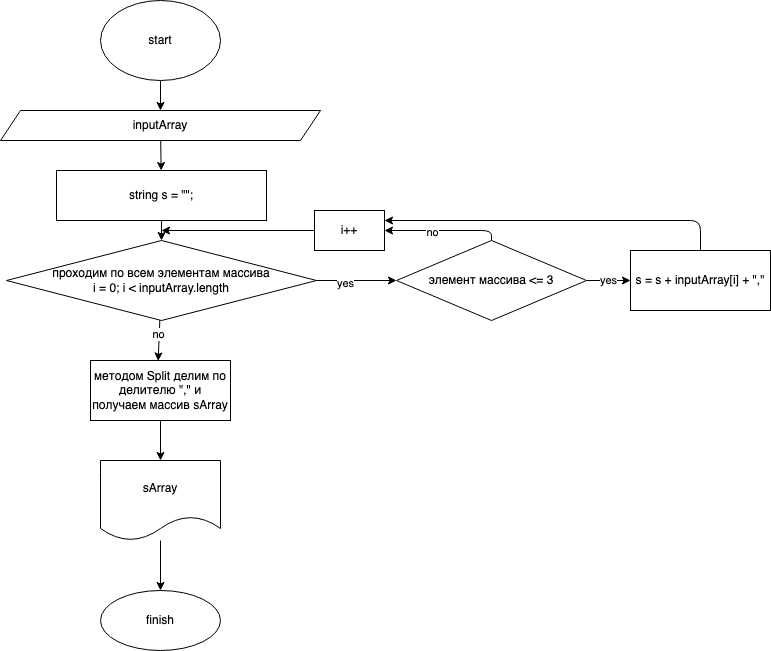

The diagram above was exported from draw.io. Its source (the exported page's mxGraphModel, read from the mxfile embedded in the PNG):
<mxGraphModel dx="1138" dy="404" grid="1" gridSize="10" guides="1" tooltips="1" connect="1" arrows="1" fold="1" page="1" pageScale="1" pageWidth="827" pageHeight="1169" math="0" shadow="0">
  <root>
    <mxCell id="0" />
    <mxCell id="1" parent="0" />
    <mxCell id="4" value="" style="edgeStyle=none;html=1;" edge="1" parent="1" source="2" target="3">
      <mxGeometry relative="1" as="geometry" />
    </mxCell>
    <mxCell id="2" value="start" style="ellipse;whiteSpace=wrap;html=1;" vertex="1" parent="1">
      <mxGeometry x="130" y="10" width="120" height="80" as="geometry" />
    </mxCell>
    <mxCell id="6" value="" style="edgeStyle=none;html=1;" edge="1" parent="1" source="3" target="5">
      <mxGeometry relative="1" as="geometry" />
    </mxCell>
    <mxCell id="3" value="inputArray" style="shape=parallelogram;perimeter=parallelogramPerimeter;whiteSpace=wrap;html=1;fixedSize=1;" vertex="1" parent="1">
      <mxGeometry x="30" y="120" width="320" height="30" as="geometry" />
    </mxCell>
    <mxCell id="8" value="" style="edgeStyle=none;html=1;" edge="1" parent="1" source="5" target="7">
      <mxGeometry relative="1" as="geometry" />
    </mxCell>
    <mxCell id="5" value="string s = &quot;&quot;;" style="whiteSpace=wrap;html=1;" vertex="1" parent="1">
      <mxGeometry x="86" y="180" width="210" height="50" as="geometry" />
    </mxCell>
    <mxCell id="10" value="" style="edgeStyle=none;html=1;" edge="1" parent="1" source="7" target="9">
      <mxGeometry relative="1" as="geometry" />
    </mxCell>
    <mxCell id="11" value="yes" style="edgeLabel;html=1;align=center;verticalAlign=middle;resizable=0;points=[];" vertex="1" connectable="0" parent="10">
      <mxGeometry x="-0.3" y="-2" relative="1" as="geometry">
        <mxPoint as="offset" />
      </mxGeometry>
    </mxCell>
    <mxCell id="22" value="" style="edgeStyle=none;html=1;" edge="1" parent="1" source="7">
      <mxGeometry relative="1" as="geometry">
        <mxPoint x="187.64948453608258" y="370.41237113402065" as="targetPoint" />
      </mxGeometry>
    </mxCell>
    <mxCell id="23" value="no" style="edgeLabel;html=1;align=center;verticalAlign=middle;resizable=0;points=[];" vertex="1" connectable="0" parent="22">
      <mxGeometry x="-0.3" y="-1" relative="1" as="geometry">
        <mxPoint as="offset" />
      </mxGeometry>
    </mxCell>
    <mxCell id="7" value="проходим по всем элементам массива&lt;br&gt;i = 0; i &amp;lt; inputArray.length" style="rhombus;whiteSpace=wrap;html=1;" vertex="1" parent="1">
      <mxGeometry x="36" y="250" width="310" height="80" as="geometry" />
    </mxCell>
    <mxCell id="12" style="edgeStyle=none;html=1;exitX=0.5;exitY=0;exitDx=0;exitDy=0;" edge="1" parent="1" source="9" target="13">
      <mxGeometry relative="1" as="geometry">
        <mxPoint x="190" y="240" as="targetPoint" />
        <Array as="points">
          <mxPoint x="521" y="240" />
        </Array>
      </mxGeometry>
    </mxCell>
    <mxCell id="15" value="no" style="edgeLabel;html=1;align=center;verticalAlign=middle;resizable=0;points=[];" vertex="1" connectable="0" parent="12">
      <mxGeometry x="0.1966" y="1" relative="1" as="geometry">
        <mxPoint as="offset" />
      </mxGeometry>
    </mxCell>
    <mxCell id="17" value="yes" style="edgeStyle=none;html=1;" edge="1" parent="1" source="9">
      <mxGeometry relative="1" as="geometry">
        <mxPoint x="660" y="290" as="targetPoint" />
      </mxGeometry>
    </mxCell>
    <mxCell id="9" value="элемент массива &amp;lt;= 3" style="rhombus;whiteSpace=wrap;html=1;" vertex="1" parent="1">
      <mxGeometry x="426" y="250" width="190" height="80" as="geometry" />
    </mxCell>
    <mxCell id="14" value="" style="edgeStyle=none;html=1;" edge="1" parent="1" source="13">
      <mxGeometry relative="1" as="geometry">
        <mxPoint x="191" y="240" as="targetPoint" />
      </mxGeometry>
    </mxCell>
    <mxCell id="13" value="i++" style="rounded=0;whiteSpace=wrap;html=1;" vertex="1" parent="1">
      <mxGeometry x="344" y="220" width="70" height="40" as="geometry" />
    </mxCell>
    <mxCell id="20" style="edgeStyle=none;html=1;exitX=0.5;exitY=0;exitDx=0;exitDy=0;entryX=1;entryY=0.25;entryDx=0;entryDy=0;" edge="1" parent="1" source="18" target="13">
      <mxGeometry relative="1" as="geometry">
        <mxPoint x="420" y="230" as="targetPoint" />
        <Array as="points">
          <mxPoint x="730" y="230" />
        </Array>
      </mxGeometry>
    </mxCell>
    <mxCell id="18" value="s = s + inputArray[i] + &quot;,&quot;" style="rounded=0;whiteSpace=wrap;html=1;" vertex="1" parent="1">
      <mxGeometry x="660" y="260" width="140" height="60" as="geometry" />
    </mxCell>
    <mxCell id="40" value="finish" style="ellipse;whiteSpace=wrap;html=1;" vertex="1" parent="1">
      <mxGeometry x="130" y="600" width="120" height="60" as="geometry" />
    </mxCell>
    <mxCell id="50" value="" style="edgeStyle=none;html=1;" edge="1" parent="1" source="48" target="49">
      <mxGeometry relative="1" as="geometry" />
    </mxCell>
    <mxCell id="48" value="методом Split делим по делителю &quot;,&quot; и получаем массив sArray" style="rounded=0;whiteSpace=wrap;html=1;" vertex="1" parent="1">
      <mxGeometry x="120" y="370" width="140" height="60" as="geometry" />
    </mxCell>
    <mxCell id="51" value="" style="edgeStyle=none;html=1;" edge="1" parent="1" source="49" target="40">
      <mxGeometry relative="1" as="geometry" />
    </mxCell>
    <mxCell id="49" value="sArray" style="shape=document;whiteSpace=wrap;html=1;boundedLbl=1;rounded=0;" vertex="1" parent="1">
      <mxGeometry x="130" y="470" width="120" height="80" as="geometry" />
    </mxCell>
  </root>
</mxGraphModel>